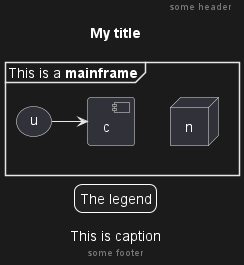

The diagram above was rendered by PlantUML. Its source (embedded in the PNG):
@startuml
mainframe This is a **mainframe**
header some header

footer some footer

title My title

caption This is caption

legend
The legend
end legend

node n
(u) -> [c]

@enduml